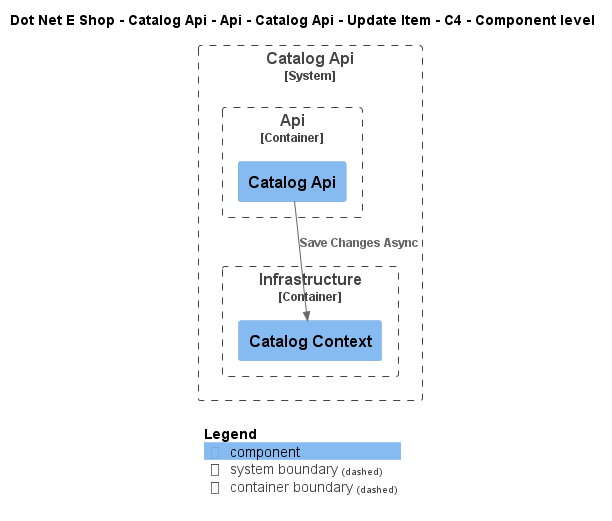

The diagram above was rendered by PlantUML. Its source (embedded in the PNG):
@startuml
!include ..\..\..\..\..\..\..\..\..\.c4s\C4_Component.puml

AddElementTag("c4interflow:lifecycle:new", $bgColor=green, $fontColor=#ffffff, $borderColor=green, $shadowing="False")
AddElementTag("c4interflow:lifecycle:changed", $bgColor=orange, $fontColor=#ffffff, $borderColor=orange, $shadowing="False")
AddElementTag("c4interflow:lifecycle:removed", $bgColor=red, $fontColor=#ffffff, $borderColor=red, $shadowing="False")

AddRelTag("c4interflow:lifecycle:new", $textColor=green, $lineColor=green)
AddRelTag("c4interflow:lifecycle:changed", $textColor=orange, $lineColor=orange)
AddRelTag("c4interflow:lifecycle:removed", $textColor=red, $lineColor=red)

SHOW_PERSON_PORTRAIT()
LAYOUT_TOP_DOWN()

skinparam linetype polyline

title Dot Net E Shop - Catalog Api - Api - Catalog Api - Update Item - C4 - Component level


System_Boundary(DotNetEShop.SoftwareSystems.CatalogApi, "Catalog Api") {
    
Container_Boundary(DotNetEShop.SoftwareSystems.CatalogApi.Containers.Api, "Api") {
    Component(DotNetEShop.SoftwareSystems.CatalogApi.Containers.Api.Components.CatalogApi, "Catalog Api", "", "")
}
    
Container_Boundary(DotNetEShop.SoftwareSystems.CatalogApi.Containers.Infrastructure, "Infrastructure") {
    Component(DotNetEShop.SoftwareSystems.CatalogApi.Containers.Infrastructure.Components.CatalogContext, "Catalog Context", "", "")
}
}

Rel(DotNetEShop.SoftwareSystems.CatalogApi.Containers.Api.Components.CatalogApi, DotNetEShop.SoftwareSystems.CatalogApi.Containers.Infrastructure.Components.CatalogContext, "Save Changes Async")


SHOW_LEGEND()
@enduml